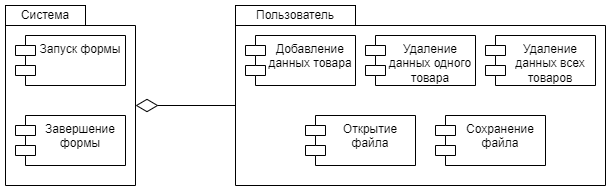

The diagram above was exported from draw.io. Its source (the exported page's mxGraphModel, read from the mxfile embedded in the PNG):
<mxGraphModel dx="880" dy="468" grid="1" gridSize="10" guides="1" tooltips="1" connect="1" arrows="1" fold="1" page="1" pageScale="1" pageWidth="827" pageHeight="1169" math="0" shadow="0">
  <root>
    <mxCell id="0" />
    <mxCell id="1" parent="0" />
    <mxCell id="nwi8x9sNfc0kD99HNuvp-1" value="" style="shape=folder;fontStyle=1;spacingTop=10;tabWidth=80;tabHeight=20;tabPosition=left;html=1;whiteSpace=wrap;" parent="1" vertex="1">
      <mxGeometry x="120" y="120" width="130" height="180" as="geometry" />
    </mxCell>
    <mxCell id="nwi8x9sNfc0kD99HNuvp-2" value="Система" style="rounded=0;whiteSpace=wrap;html=1;" parent="1" vertex="1">
      <mxGeometry x="120" y="120" width="80" height="20" as="geometry" />
    </mxCell>
    <mxCell id="nwi8x9sNfc0kD99HNuvp-3" value="Запуск формы" style="shape=module;align=left;spacingLeft=20;align=center;verticalAlign=top;whiteSpace=wrap;html=1;" parent="1" vertex="1">
      <mxGeometry x="130" y="150" width="110" height="50" as="geometry" />
    </mxCell>
    <mxCell id="nwi8x9sNfc0kD99HNuvp-4" value="Завершение формы" style="shape=module;align=left;spacingLeft=20;align=center;verticalAlign=top;whiteSpace=wrap;html=1;" parent="1" vertex="1">
      <mxGeometry x="130" y="230" width="110" height="50" as="geometry" />
    </mxCell>
    <mxCell id="nwi8x9sNfc0kD99HNuvp-5" value="" style="shape=folder;fontStyle=1;spacingTop=10;tabWidth=120;tabHeight=20;tabPosition=left;html=1;whiteSpace=wrap;" parent="1" vertex="1">
      <mxGeometry x="350" y="120" width="370" height="180" as="geometry" />
    </mxCell>
    <mxCell id="nwi8x9sNfc0kD99HNuvp-6" value="Пользователь" style="rounded=0;whiteSpace=wrap;html=1;" parent="1" vertex="1">
      <mxGeometry x="350" y="120" width="120" height="20" as="geometry" />
    </mxCell>
    <mxCell id="nwi8x9sNfc0kD99HNuvp-7" value="Добавление данных товара" style="shape=module;align=left;spacingLeft=20;align=center;verticalAlign=top;whiteSpace=wrap;html=1;" parent="1" vertex="1">
      <mxGeometry x="360" y="150" width="110" height="50" as="geometry" />
    </mxCell>
    <mxCell id="nwi8x9sNfc0kD99HNuvp-8" value="Открытие файла" style="shape=module;align=left;spacingLeft=20;align=center;verticalAlign=top;whiteSpace=wrap;html=1;" parent="1" vertex="1">
      <mxGeometry x="420" y="230" width="110" height="50" as="geometry" />
    </mxCell>
    <mxCell id="nwi8x9sNfc0kD99HNuvp-9" value="&lt;font style=&quot;font-size: 12px;&quot;&gt;Удаление данных одного товара&lt;/font&gt;" style="shape=module;align=left;spacingLeft=20;align=center;verticalAlign=top;whiteSpace=wrap;html=1;" parent="1" vertex="1">
      <mxGeometry x="480" y="150" width="110" height="50" as="geometry" />
    </mxCell>
    <mxCell id="nwi8x9sNfc0kD99HNuvp-10" value="Удаление данных всех товаров" style="shape=module;align=left;spacingLeft=20;align=center;verticalAlign=top;whiteSpace=wrap;html=1;" parent="1" vertex="1">
      <mxGeometry x="600" y="150" width="110" height="50" as="geometry" />
    </mxCell>
    <mxCell id="nwi8x9sNfc0kD99HNuvp-11" value="" style="endArrow=none;html=1;rounded=0;entryX=0;entryY=0;entryDx=0;entryDy=100;entryPerimeter=0;startArrow=diamondThin;startFill=0;endSize=11;startSize=20;endFill=0;exitX=0;exitY=0;exitDx=130;exitDy=100;exitPerimeter=0;" parent="1" source="nwi8x9sNfc0kD99HNuvp-1" target="nwi8x9sNfc0kD99HNuvp-5" edge="1">
      <mxGeometry width="50" height="50" relative="1" as="geometry">
        <mxPoint x="250" y="330" as="sourcePoint" />
        <mxPoint x="350" y="330" as="targetPoint" />
      </mxGeometry>
    </mxCell>
    <mxCell id="nwi8x9sNfc0kD99HNuvp-14" value="Сохранение файла" style="shape=module;align=left;spacingLeft=20;align=center;verticalAlign=top;whiteSpace=wrap;html=1;" parent="1" vertex="1">
      <mxGeometry x="550" y="230" width="110" height="50" as="geometry" />
    </mxCell>
  </root>
</mxGraphModel>